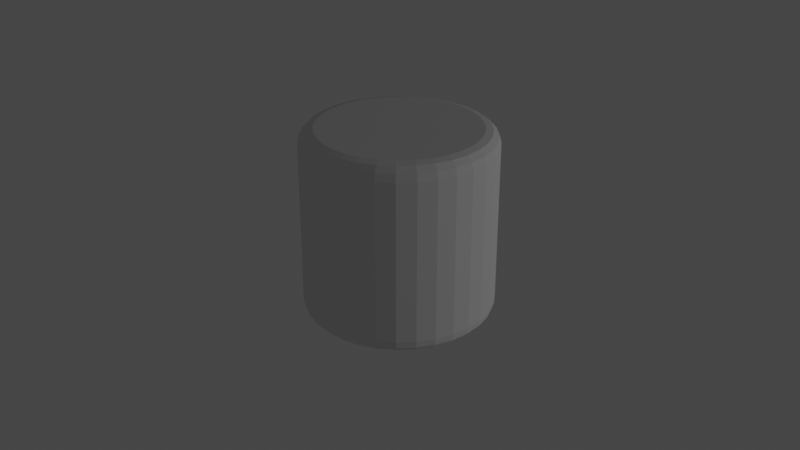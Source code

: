 # Source: marshmallow.blend  (saved by Blender 3.1.7; exported with 4.5.12 LTS)
import bpy
from mathutils import Matrix  # noqa: F401  (used for matrix-valued properties, if any)

bpy.ops.wm.read_factory_settings(use_empty=True)
scene = bpy.context.scene
scene.name = 'Scene'

# ---- collections
col_collection = bpy.data.collections.new('Collection'); scene.collection.children.link(col_collection)

# ---- world
world_world = bpy.data.worlds.new('World'); scene.world = world_world
world_world.use_nodes = True; world_world.node_tree.nodes.clear()
_N = world_world.node_tree.nodes; _L = world_world.node_tree.links
n0 = _N.new('ShaderNodeOutputWorld'); n0.name = 'World Output'; n0.location = (300, 300)
n1 = _N.new('ShaderNodeBackground'); n1.name = 'Background'; n1.location = (10, 300)
n1.inputs[0].default_value = (0.05088, 0.05088, 0.05088, 1.0)
_L.new(n1.outputs[0], n0.inputs[0])
n0.is_active_output = True
world_world.color = (0.05088, 0.05088, 0.05088)
world_world.use_sun_shadow = False
world_world.sun_shadow_jitter_overblur = 0.0

# ---- cameras
cam_camera = bpy.data.cameras.new('Camera')
cam_camera.clip_end = 100.0
cam_camera.ortho_scale = 7.314

# ---- lights
light_light = bpy.data.lights.new('Light', 'POINT')
light_light.transmission_factor = 0.0
light_light.energy = 1000.0
light_light.shadow_soft_size = 0.1
light_light.shadow_maximum_resolution = 0.006
light_light.use_absolute_resolution = True

# ---- meshes
me_cylinder_001 = bpy.data.meshes.new('Cylinder.001')
me_cylinder_001.from_pydata([(-4.005e-08, 0.845, -1.0), (0.0, 1.0, -0.8458), (-2.002e-08, 0.9225, -0.9793), (-5.355e-09, 0.9792, -0.9229), (-3.818e-08, 0.845, 1.0), (0.0, 1.0, 0.8458), (-1.909e-08, 0.9225, 0.9793), (-5.122e-09, 0.9792, 0.9229), (0.1649, 0.8288, -1.0), (0.1951, 0.9808, -0.8458), (0.18, 0.9048, -0.9793), (0.191, 0.9604, -0.9229), (0.1649, 0.8288, 1.0), (0.1951, 0.9808, 0.8458), (0.18, 0.9048, 0.9793), (0.191, 0.9604, 0.9229), (0.3234, 0.7807, -1.0), (0.3827, 0.9239, -0.8458), (0.353, 0.8523, -0.9793), (0.3747, 0.9047, -0.9229), (0.3234, 0.7807, 1.0), (0.3827, 0.9239, 0.8458), (0.353, 0.8523, 0.9793), (0.3747, 0.9047, 0.9229), (0.4695, 0.7026, -1.0), (0.5556, 0.8315, -0.8458), (0.5125, 0.767, -0.9793), (0.544, 0.8142, -0.9229), (0.4695, 0.7026, 1.0), (0.5556, 0.8315, 0.8458), (0.5125, 0.767, 0.9793), (0.544, 0.8142, 0.9229), (0.5975, 0.5975, -1.0), (0.7071, 0.7071, -0.8458), (0.6523, 0.6523, -0.9793), (0.6924, 0.6924, -0.9229), (0.5975, 0.5975, 1.0), (0.7071, 0.7071, 0.8458), (0.6523, 0.6523, 0.9793), (0.6924, 0.6924, 0.9229), (0.7026, 0.4695, -1.0), (0.8315, 0.5556, -0.8458), (0.767, 0.5125, -0.9793), (0.8142, 0.544, -0.9229), (0.7026, 0.4695, 1.0), (0.8315, 0.5556, 0.8458), (0.767, 0.5125, 0.9793), (0.8142, 0.544, 0.9229), (0.7807, 0.3234, -1.0), (0.9239, 0.3827, -0.8458), (0.8523, 0.353, -0.9793), (0.9047, 0.3747, -0.9229), (0.7807, 0.3234, 1.0), (0.9239, 0.3827, 0.8458), (0.8523, 0.353, 0.9793), (0.9047, 0.3747, 0.9229), (0.8288, 0.1649, -1.0), (0.9808, 0.1951, -0.8458), (0.9048, 0.18, -0.9793), (0.9604, 0.191, -0.9229), (0.8288, 0.1649, 1.0), (0.9808, 0.1951, 0.8458), (0.9048, 0.18, 0.9793), (0.9604, 0.191, 0.9229), (0.845, -3.446e-08, -1.0), (1.0, -4.371e-08, -0.8458), (0.9225, -3.912e-08, -0.9793), (0.9792, -4.249e-08, -0.9229), (0.845, -3.446e-08, 1.0), (1.0, -4.371e-08, 0.8458), (0.9225, -3.912e-08, 0.9793), (0.9792, -4.249e-08, 0.9229), (0.8288, -0.1649, -1.0), (0.9808, -0.1951, -0.8458), (0.9048, -0.18, -0.9793), (0.9604, -0.191, -0.9229), (0.8288, -0.1649, 1.0), (0.9808, -0.1951, 0.8458), (0.9048, -0.18, 0.9793), (0.9604, -0.191, 0.9229), (0.7807, -0.3234, -1.0), (0.9239, -0.3827, -0.8458), (0.8523, -0.353, -0.9793), (0.9047, -0.3747, -0.9229), (0.7807, -0.3234, 1.0), (0.9239, -0.3827, 0.8458), (0.8523, -0.353, 0.9793), (0.9047, -0.3747, 0.9229), (0.7026, -0.4695, -1.0), (0.8315, -0.5556, -0.8458), (0.767, -0.5125, -0.9793), (0.8142, -0.544, -0.9229), (0.7026, -0.4695, 1.0), (0.8315, -0.5556, 0.8458), (0.767, -0.5125, 0.9793), (0.8142, -0.544, 0.9229), (0.5975, -0.5975, -1.0), (0.7071, -0.7071, -0.8458), (0.6523, -0.6523, -0.9793), (0.6924, -0.6924, -0.9229), (0.5975, -0.5975, 1.0), (0.7071, -0.7071, 0.8458), (0.6523, -0.6523, 0.9793), (0.6924, -0.6924, 0.9229), (0.4695, -0.7026, -1.0), (0.5556, -0.8315, -0.8458), (0.5125, -0.767, -0.9793), (0.544, -0.8142, -0.9229), (0.4695, -0.7026, 1.0), (0.5556, -0.8315, 0.8458), (0.5125, -0.767, 0.9793), (0.544, -0.8142, 0.9229), (0.3234, -0.7807, -1.0), (0.3827, -0.9239, -0.8458), (0.353, -0.8523, -0.9793), (0.3747, -0.9047, -0.9229), (0.3234, -0.7807, 1.0), (0.3827, -0.9239, 0.8458), (0.353, -0.8523, 0.9793), (0.3747, -0.9047, 0.9229), (0.1649, -0.8288, -1.0), (0.1951, -0.9808, -0.8458), (0.18, -0.9048, -0.9793), (0.191, -0.9604, -0.9229), (0.1649, -0.8288, 1.0), (0.1951, -0.9808, 0.8458), (0.18, -0.9048, 0.9793), (0.191, -0.9604, 0.9229), (-6.892e-08, -0.845, -1.0), (-8.742e-08, -1.0, -0.8458), (-7.811e-08, -0.9225, -0.9793), (-8.487e-08, -0.9792, -0.9229), (-6.892e-08, -0.845, 1.0), (-8.742e-08, -1.0, 0.8458), (-7.811e-08, -0.9225, 0.9793), (-8.487e-08, -0.9792, 0.9229), (-0.1649, -0.8288, -1.0), (-0.1951, -0.9808, -0.8458), (-0.18, -0.9048, -0.9793), (-0.191, -0.9604, -0.9229), (-0.1649, -0.8288, 1.0), (-0.1951, -0.9808, 0.8458), (-0.18, -0.9048, 0.9793), (-0.191, -0.9604, 0.9229), (-0.3234, -0.7807, -1.0), (-0.3827, -0.9239, -0.8458), (-0.353, -0.8523, -0.9793), (-0.3747, -0.9047, -0.9229), (-0.3234, -0.7807, 1.0), (-0.3827, -0.9239, 0.8458), (-0.353, -0.8523, 0.9793), (-0.3747, -0.9047, 0.9229), (-0.4695, -0.7026, -1.0), (-0.5556, -0.8315, -0.8458), (-0.5125, -0.767, -0.9793), (-0.544, -0.8142, -0.9229), (-0.4695, -0.7026, 1.0), (-0.5556, -0.8315, 0.8458), (-0.5125, -0.767, 0.9793), (-0.544, -0.8142, 0.9229), (-0.5975, -0.5975, -1.0), (-0.7071, -0.7071, -0.8458), (-0.6523, -0.6523, -0.9793), (-0.6924, -0.6924, -0.9229), (-0.5975, -0.5975, 1.0), (-0.7071, -0.7071, 0.8458), (-0.6523, -0.6523, 0.9793), (-0.6924, -0.6924, 0.9229), (-0.7026, -0.4695, -1.0), (-0.8315, -0.5556, -0.8458), (-0.767, -0.5125, -0.9793), (-0.8142, -0.544, -0.9229), (-0.7026, -0.4695, 1.0), (-0.8315, -0.5556, 0.8458), (-0.767, -0.5125, 0.9793), (-0.8142, -0.544, 0.9229), (-0.7807, -0.3234, -1.0), (-0.9239, -0.3827, -0.8458), (-0.8523, -0.353, -0.9793), (-0.9047, -0.3747, -0.9229), (-0.7807, -0.3234, 1.0), (-0.9239, -0.3827, 0.8458), (-0.8523, -0.353, 0.9793), (-0.9047, -0.3747, 0.9229), (-0.8288, -0.1649, -1.0), (-0.9808, -0.1951, -0.8458), (-0.9048, -0.18, -0.9793), (-0.9604, -0.191, -0.9229), (-0.8288, -0.1649, 1.0), (-0.9808, -0.1951, 0.8458), (-0.9048, -0.18, 0.9793), (-0.9604, -0.191, 0.9229), (-0.845, 1.211e-08, -1.0), (-1.0, 1.192e-08, -0.8458), (-0.9225, 1.199e-08, -0.9793), (-0.9792, 1.187e-08, -0.9229), (-0.845, 1.211e-08, 1.0), (-1.0, 1.192e-08, 0.8458), (-0.9225, 1.199e-08, 0.9793), (-0.9792, 1.187e-08, 0.9229), (-0.8288, 0.1649, -1.0), (-0.9808, 0.1951, -0.8458), (-0.9048, 0.18, -0.9793), (-0.9604, 0.191, -0.9229), (-0.8288, 0.1649, 1.0), (-0.9808, 0.1951, 0.8458), (-0.9048, 0.18, 0.9793), (-0.9604, 0.191, 0.9229), (-0.7807, 0.3234, -1.0), (-0.9239, 0.3827, -0.8458), (-0.8523, 0.353, -0.9793), (-0.9047, 0.3747, -0.9229), (-0.7807, 0.3234, 1.0), (-0.9239, 0.3827, 0.8458), (-0.8523, 0.353, 0.9793), (-0.9047, 0.3747, 0.9229), (-0.7026, 0.4695, -1.0), (-0.8315, 0.5556, -0.8458), (-0.767, 0.5125, -0.9793), (-0.8142, 0.544, -0.9229), (-0.7026, 0.4695, 1.0), (-0.8315, 0.5556, 0.8458), (-0.767, 0.5125, 0.9793), (-0.8142, 0.544, 0.9229), (-0.5975, 0.5975, -1.0), (-0.7071, 0.7071, -0.8458), (-0.6523, 0.6523, -0.9793), (-0.6924, 0.6924, -0.9229), (-0.5975, 0.5975, 1.0), (-0.7071, 0.7071, 0.8458), (-0.6523, 0.6523, 0.9793), (-0.6924, 0.6924, 0.9229), (-0.4695, 0.7026, -1.0), (-0.5556, 0.8315, -0.8458), (-0.5125, 0.767, -0.9793), (-0.544, 0.8142, -0.9229), (-0.4695, 0.7026, 1.0), (-0.5556, 0.8315, 0.8458), (-0.5125, 0.767, 0.9793), (-0.544, 0.8142, 0.9229), (-0.3234, 0.7807, -1.0), (-0.3827, 0.9239, -0.8458), (-0.353, 0.8523, -0.9793), (-0.3747, 0.9047, -0.9229), (-0.3234, 0.7807, 1.0), (-0.3827, 0.9239, 0.8458), (-0.353, 0.8523, 0.9793), (-0.3747, 0.9047, 0.9229), (-0.1649, 0.8288, -1.0), (-0.1951, 0.9808, -0.8458), (-0.18, 0.9048, -0.9793), (-0.191, 0.9604, -0.9229), (-0.1649, 0.8288, 1.0), (-0.1951, 0.9808, 0.8458), (-0.18, 0.9048, 0.9793), (-0.191, 0.9604, 0.9229)], [], [(249, 253, 5, 1), (17, 21, 29, 25), (25, 29, 37, 33), (33, 37, 45, 41), (41, 45, 53, 49), (49, 53, 61, 57), (57, 61, 69, 65), (65, 69, 77, 73), (73, 77, 85, 81), (81, 85, 93, 89), (89, 93, 101, 97), (97, 101, 109, 105), (105, 109, 117, 113), (113, 117, 125, 121), (121, 125, 133, 129), (129, 133, 141, 137), (137, 141, 149, 145), (145, 149, 157, 153), (153, 157, 165, 161), (161, 165, 173, 169), (169, 173, 181, 177), (177, 181, 189, 185), (185, 189, 197, 193), (193, 197, 205, 201), (201, 205, 213, 209), (209, 213, 221, 217), (217, 221, 229, 225), (225, 229, 237, 233), (233, 237, 245, 241), (241, 245, 253, 249), (9, 13, 21, 17), (12, 4, 252, 244, 236, 228, 220, 212, 204, 196, 188, 180, 172, 164, 156, 148, 140, 132, 124, 116, 108, 100, 92, 84, 76, 68, 60, 52, 44, 36, 28, 20), (1, 5, 13, 9), (1, 9, 11, 3), (3, 11, 10, 2), (2, 10, 8, 0), (13, 5, 7, 15), (15, 7, 6, 14), (14, 6, 4, 12), (9, 17, 19, 11), (11, 19, 18, 10), (10, 18, 16, 8), (21, 13, 15, 23), (23, 15, 14, 22), (22, 14, 12, 20), (17, 25, 27, 19), (19, 27, 26, 18), (18, 26, 24, 16), (29, 21, 23, 31), (31, 23, 22, 30), (30, 22, 20, 28), (25, 33, 35, 27), (27, 35, 34, 26), (26, 34, 32, 24), (37, 29, 31, 39), (39, 31, 30, 38), (38, 30, 28, 36), (33, 41, 43, 35), (35, 43, 42, 34), (34, 42, 40, 32), (45, 37, 39, 47), (47, 39, 38, 46), (46, 38, 36, 44), (41, 49, 51, 43), (43, 51, 50, 42), (42, 50, 48, 40), (53, 45, 47, 55), (55, 47, 46, 54), (54, 46, 44, 52), (49, 57, 59, 51), (51, 59, 58, 50), (50, 58, 56, 48), (61, 53, 55, 63), (63, 55, 54, 62), (62, 54, 52, 60), (57, 65, 67, 59), (59, 67, 66, 58), (58, 66, 64, 56), (69, 61, 63, 71), (71, 63, 62, 70), (70, 62, 60, 68), (65, 73, 75, 67), (67, 75, 74, 66), (66, 74, 72, 64), (77, 69, 71, 79), (79, 71, 70, 78), (78, 70, 68, 76), (73, 81, 83, 75), (75, 83, 82, 74), (74, 82, 80, 72), (85, 77, 79, 87), (87, 79, 78, 86), (86, 78, 76, 84), (81, 89, 91, 83), (83, 91, 90, 82), (82, 90, 88, 80), (93, 85, 87, 95), (95, 87, 86, 94), (94, 86, 84, 92), (89, 97, 99, 91), (91, 99, 98, 90), (90, 98, 96, 88), (101, 93, 95, 103), (103, 95, 94, 102), (102, 94, 92, 100), (97, 105, 107, 99), (99, 107, 106, 98), (98, 106, 104, 96), (109, 101, 103, 111), (111, 103, 102, 110), (110, 102, 100, 108), (105, 113, 115, 107), (107, 115, 114, 106), (106, 114, 112, 104), (117, 109, 111, 119), (119, 111, 110, 118), (118, 110, 108, 116), (113, 121, 123, 115), (115, 123, 122, 114), (114, 122, 120, 112), (125, 117, 119, 127), (127, 119, 118, 126), (126, 118, 116, 124), (121, 129, 131, 123), (123, 131, 130, 122), (122, 130, 128, 120), (133, 125, 127, 135), (135, 127, 126, 134), (134, 126, 124, 132), (129, 137, 139, 131), (131, 139, 138, 130), (130, 138, 136, 128), (141, 133, 135, 143), (143, 135, 134, 142), (142, 134, 132, 140), (137, 145, 147, 139), (139, 147, 146, 138), (138, 146, 144, 136), (149, 141, 143, 151), (151, 143, 142, 150), (150, 142, 140, 148), (145, 153, 155, 147), (147, 155, 154, 146), (146, 154, 152, 144), (157, 149, 151, 159), (159, 151, 150, 158), (158, 150, 148, 156), (153, 161, 163, 155), (155, 163, 162, 154), (154, 162, 160, 152), (165, 157, 159, 167), (167, 159, 158, 166), (166, 158, 156, 164), (161, 169, 171, 163), (163, 171, 170, 162), (162, 170, 168, 160), (173, 165, 167, 175), (175, 167, 166, 174), (174, 166, 164, 172), (169, 177, 179, 171), (171, 179, 178, 170), (170, 178, 176, 168), (181, 173, 175, 183), (183, 175, 174, 182), (182, 174, 172, 180), (177, 185, 187, 179), (179, 187, 186, 178), (178, 186, 184, 176), (189, 181, 183, 191), (191, 183, 182, 190), (190, 182, 180, 188), (185, 193, 195, 187), (187, 195, 194, 186), (186, 194, 192, 184), (197, 189, 191, 199), (199, 191, 190, 198), (198, 190, 188, 196), (193, 201, 203, 195), (195, 203, 202, 194), (194, 202, 200, 192), (205, 197, 199, 207), (207, 199, 198, 206), (206, 198, 196, 204), (201, 209, 211, 203), (203, 211, 210, 202), (202, 210, 208, 200), (213, 205, 207, 215), (215, 207, 206, 214), (214, 206, 204, 212), (209, 217, 219, 211), (211, 219, 218, 210), (210, 218, 216, 208), (221, 213, 215, 223), (223, 215, 214, 222), (222, 214, 212, 220), (217, 225, 227, 219), (219, 227, 226, 218), (218, 226, 224, 216), (229, 221, 223, 231), (231, 223, 222, 230), (230, 222, 220, 228), (225, 233, 235, 227), (227, 235, 234, 226), (226, 234, 232, 224), (237, 229, 231, 239), (239, 231, 230, 238), (238, 230, 228, 236), (233, 241, 243, 235), (235, 243, 242, 234), (234, 242, 240, 232), (245, 237, 239, 247), (247, 239, 238, 246), (246, 238, 236, 244), (241, 249, 251, 243), (243, 251, 250, 242), (242, 250, 248, 240), (253, 245, 247, 255), (255, 247, 246, 254), (254, 246, 244, 252), (249, 1, 3, 251), (251, 3, 2, 250), (250, 2, 0, 248), (5, 253, 255, 7), (7, 255, 254, 6), (6, 254, 252, 4), (0, 8, 16, 24, 32, 40, 48, 56, 64, 72, 80, 88, 96, 104, 112, 120, 128, 136, 144, 152, 160, 168, 176, 184, 192, 200, 208, 216, 224, 232, 240, 248)])
_uv = me_cylinder_001.uv_layers.new(name='UVMap')
_uv.uv.foreach_set('vector', [0.03125, 0.5386, 0.03125, 0.9614, 0.0, 0.9614, 0.0, 0.5386, 0.9375, 0.5386, 0.9375, 0.9614, 0.9062, 0.9614, 0.9062, 0.5386, 0.9062, 0.5386, 0.9062, 0.9614, 0.875, 0.9614, 0.875, 0.5386, 0.875, 0.5386, 0.875, 0.9614, 0.8438, 0.9614, 0.8438, 0.5386, 0.8438, 0.5386, 0.8438, 0.9614, 0.8125, 0.9614, 0.8125, 0.5386, 0.8125, 0.5386, 0.8125, 0.9614, 0.7812, 0.9614, 0.7812, 0.5386, 0.7812, 0.5386, 0.7812, 0.9614, 0.75, 0.9614, 0.75, 0.5386, 0.75, 0.5386, 0.75, 0.9614, 0.7188, 0.9614, 0.7188, 0.5386, 0.7188, 0.5386, 0.7188, 0.9614, 0.6875, 0.9614, 0.6875, 0.5386, 0.6875, 0.5386, 0.6875, 0.9614, 0.6562, 0.9614, 0.6562, 0.5386, 0.6562, 0.5386, 0.6562, 0.9614, 0.625, 0.9614, 0.625, 0.5386, 0.625, 0.5386, 0.625, 0.9614, 0.5938, 0.9614, 0.5938, 0.5386, 0.5938, 0.5386, 0.5938, 0.9614, 0.5625, 0.9614, 0.5625, 0.5386, 0.5625, 0.5386, 0.5625, 0.9614, 0.5312, 0.9614, 0.5312, 0.5386, 0.5312, 0.5386, 0.5312, 0.9614, 0.5, 0.9614, 0.5, 0.5386, 0.5, 0.5386, 0.5, 0.9614, 0.4687, 0.9614, 0.4688, 0.5386, 0.4687, 0.5386, 0.4688, 0.9614, 0.4375, 0.9614, 0.4375, 0.5386, 0.4375, 0.5386, 0.4375, 0.9614, 0.4062, 0.9614, 0.4062, 0.5386, 0.4062, 0.5386, 0.4062, 0.9614, 0.375, 0.9614, 0.375, 0.5386, 0.375, 0.5386, 0.375, 0.9614, 0.3438, 0.9614, 0.3438, 0.5386, 0.3438, 0.5386, 0.3438, 0.9614, 0.3125, 0.9614, 0.3125, 0.5386, 0.3125, 0.5386, 0.3125, 0.9614, 0.2812, 0.9614, 0.2812, 0.5386, 0.2812, 0.5386, 0.2812, 0.9614, 0.25, 0.9614, 0.25, 0.5386, 0.25, 0.5386, 0.25, 0.9614, 0.2187, 0.9614, 0.2188, 0.5386, 0.2187, 0.5386, 0.2188, 0.9614, 0.1875, 0.9614, 0.1875, 0.5386, 0.1875, 0.5386, 0.1875, 0.9614, 0.1562, 0.9614, 0.1562, 0.5386, 0.1562, 0.5386, 0.1562, 0.9614, 0.125, 0.9614, 0.125, 0.5386, 0.125, 0.5386, 0.125, 0.9614, 0.09375, 0.9614, 0.09375, 0.5386, 0.09375, 0.5386, 0.09375, 0.9614, 0.0625, 0.9614, 0.0625, 0.5386, 0.0625, 0.5386, 0.0625, 0.9614, 0.03125, 0.9614, 0.03125, 0.5386, 0.9688, 0.5386, 0.9688, 0.9614, 0.9375, 0.9614, 0.9375, 0.5386, 0.2896, 0.4489, 0.25, 0.4528, 0.2104, 0.4489, 0.1724, 0.4374, 0.1373, 0.4186, 0.1066, 0.3934, 0.08138, 0.3627, 0.06264, 0.3276, 0.0511, 0.2896, 0.0472, 0.25, 0.0511, 0.2104, 0.06264, 0.1724, 0.08138, 0.1373, 0.1066, 0.1066, 0.1373, 0.08138, 0.1724, 0.06264, 0.2104, 0.0511, 0.25, 0.0472, 0.2896, 0.0511, 0.3276, 0.06264, 0.3627, 0.08138, 0.3934, 0.1066, 0.4186, 0.1373, 0.4374, 0.1724, 0.4489, 0.2104, 0.4528, 0.25, 0.4489, 0.2896, 0.4374, 0.3276, 0.4186, 0.3627, 0.3934, 0.3934, 0.3627, 0.4186, 0.3276, 0.4374, 1.0, 0.5386, 1.0, 0.9614, 0.9688, 0.9614, 0.9688, 0.5386, 1.0, 0.5386, 0.9688, 0.5386, 0.9691, 0.5193, 0.9997, 0.5193, 0.9997, 0.5193, 0.9691, 0.5193, 0.97, 0.5, 0.9988, 0.5, 0.75, 0.4714, 0.7932, 0.4671, 0.7896, 0.4489, 0.75, 0.4528, 0.9688, 0.9614, 1.0, 0.9614, 0.9997, 0.9807, 0.9691, 0.9807, 0.9691, 0.9807, 0.9997, 0.9807, 0.9988, 1.0, 0.97, 1.0, 0.2932, 0.4671, 0.25, 0.4714, 0.25, 0.4528, 0.2896, 0.4489, 0.9688, 0.5386, 0.9375, 0.5386, 0.9378, 0.5193, 0.9684, 0.5193, 0.9684, 0.5193, 0.9378, 0.5193, 0.9387, 0.5, 0.9675, 0.5, 0.7932, 0.4671, 0.8347, 0.4545, 0.8276, 0.4374, 0.7896, 0.4489, 0.9375, 0.9614, 0.9688, 0.9614, 0.9684, 0.9807, 0.9378, 0.9807, 0.9378, 0.9807, 0.9684, 0.9807, 0.9675, 1.0, 0.9387, 1.0, 0.3347, 0.4545, 0.2932, 0.4671, 0.2896, 0.4489, 0.3276, 0.4374, 0.9375, 0.5386, 0.9062, 0.5386, 0.9066, 0.5193, 0.9372, 0.5193, 0.9372, 0.5193, 0.9066, 0.5193, 0.9075, 0.5, 0.9363, 0.5, 0.8347, 0.4545, 0.873, 0.4341, 0.8627, 0.4186, 0.8276, 0.4374, 0.9062, 0.9614, 0.9375, 0.9614, 0.9372, 0.9807, 0.9066, 0.9807, 0.9066, 0.9807, 0.9372, 0.9807, 0.9363, 1.0, 0.9075, 1.0, 0.373, 0.4341, 0.3347, 0.4545, 0.3276, 0.4374, 0.3627, 0.4186, 0.9062, 0.5386, 0.875, 0.5386, 0.8753, 0.5193, 0.9059, 0.5193, 0.9059, 0.5193, 0.8753, 0.5193, 0.8762, 0.5, 0.905, 0.5, 0.873, 0.4341, 0.9066, 0.4066, 0.8934, 0.3934, 0.8627, 0.4186, 0.875, 0.9614, 0.9062, 0.9614, 0.9059, 0.9807, 0.8753, 0.9807, 0.8753, 0.9807, 0.9059, 0.9807, 0.905, 1.0, 0.8762, 1.0, 0.4066, 0.4066, 0.373, 0.4341, 0.3627, 0.4186, 0.3934, 0.3934, 0.875, 0.5386, 0.8438, 0.5386, 0.8441, 0.5193, 0.8747, 0.5193, 0.8747, 0.5193, 0.8441, 0.5193, 0.845, 0.5, 0.8738, 0.5, 0.9066, 0.4066, 0.9341, 0.373, 0.9186, 0.3627, 0.8934, 0.3934, 0.8438, 0.9614, 0.875, 0.9614, 0.8747, 0.9807, 0.8441, 0.9807, 0.8441, 0.9807, 0.8747, 0.9807, 0.8738, 1.0, 0.845, 1.0, 0.4341, 0.373, 0.4066, 0.4066, 0.3934, 0.3934, 0.4186, 0.3627, 0.8438, 0.5386, 0.8125, 0.5386, 0.8128, 0.5193, 0.8434, 0.5193, 0.8434, 0.5193, 0.8128, 0.5193, 0.8137, 0.5, 0.8425, 0.5, 0.9341, 0.373, 0.9545, 0.3347, 0.9374, 0.3276, 0.9186, 0.3627, 0.8125, 0.9614, 0.8438, 0.9614, 0.8434, 0.9807, 0.8128, 0.9807, 0.8128, 0.9807, 0.8434, 0.9807, 0.8425, 1.0, 0.8137, 1.0, 0.4545, 0.3347, 0.4341, 0.373, 0.4186, 0.3627, 0.4374, 0.3276, 0.8125, 0.5386, 0.7812, 0.5386, 0.7816, 0.5193, 0.8122, 0.5193, 0.8122, 0.5193, 0.7816, 0.5193, 0.7825, 0.5, 0.8113, 0.5, 0.9545, 0.3347, 0.9671, 0.2932, 0.9489, 0.2896, 0.9374, 0.3276, 0.7812, 0.9614, 0.8125, 0.9614, 0.8122, 0.9807, 0.7816, 0.9807, 0.7816, 0.9807, 0.8122, 0.9807, 0.8113, 1.0, 0.7825, 1.0, 0.4671, 0.2932, 0.4545, 0.3347, 0.4374, 0.3276, 0.4489, 0.2896, 0.7812, 0.5386, 0.75, 0.5386, 0.7503, 0.5193, 0.7809, 0.5193, 0.7809, 0.5193, 0.7503, 0.5193, 0.7512, 0.5, 0.78, 0.5, 0.9671, 0.2932, 0.9714, 0.25, 0.9528, 0.25, 0.9489, 0.2896, 0.75, 0.9614, 0.7812, 0.9614, 0.7809, 0.9807, 0.7503, 0.9807, 0.7503, 0.9807, 0.7809, 0.9807, 0.78, 1.0, 0.7512, 1.0, 0.4714, 0.25, 0.4671, 0.2932, 0.4489, 0.2896, 0.4528, 0.25, 0.75, 0.5386, 0.7188, 0.5386, 0.7191, 0.5193, 0.7497, 0.5193, 0.7497, 0.5193, 0.7191, 0.5193, 0.72, 0.5, 0.7488, 0.5, 0.9714, 0.25, 0.9671, 0.2068, 0.9489, 0.2104, 0.9528, 0.25, 0.7188, 0.9614, 0.75, 0.9614, 0.7497, 0.9807, 0.7191, 0.9807, 0.7191, 0.9807, 0.7497, 0.9807, 0.7488, 1.0, 0.72, 1.0, 0.4671, 0.2068, 0.4714, 0.25, 0.4528, 0.25, 0.4489, 0.2104, 0.7188, 0.5386, 0.6875, 0.5386, 0.6878, 0.5193, 0.7184, 0.5193, 0.7184, 0.5193, 0.6878, 0.5193, 0.6887, 0.5, 0.7175, 0.5, 0.9671, 0.2068, 0.9545, 0.1653, 0.9374, 0.1724, 0.9489, 0.2104, 0.6875, 0.9614, 0.7188, 0.9614, 0.7184, 0.9807, 0.6878, 0.9807, 0.6878, 0.9807, 0.7184, 0.9807, 0.7175, 1.0, 0.6887, 1.0, 0.4545, 0.1653, 0.4671, 0.2068, 0.4489, 0.2104, 0.4374, 0.1724, 0.6875, 0.5386, 0.6562, 0.5386, 0.6566, 0.5193, 0.6872, 0.5193, 0.6872, 0.5193, 0.6566, 0.5193, 0.6575, 0.5, 0.6863, 0.5, 0.9545, 0.1653, 0.9341, 0.127, 0.9186, 0.1373, 0.9374, 0.1724, 0.6562, 0.9614, 0.6875, 0.9614, 0.6872, 0.9807, 0.6566, 0.9807, 0.6566, 0.9807, 0.6872, 0.9807, 0.6863, 1.0, 0.6575, 1.0, 0.4341, 0.127, 0.4545, 0.1653, 0.4374, 0.1724, 0.4186, 0.1373, 0.6562, 0.5386, 0.625, 0.5386, 0.6253, 0.5193, 0.6559, 0.5193, 0.6559, 0.5193, 0.6253, 0.5193, 0.6262, 0.5, 0.655, 0.5, 0.9341, 0.127, 0.9066, 0.09345, 0.8934, 0.1066, 0.9186, 0.1373, 0.625, 0.9614, 0.6562, 0.9614, 0.6559, 0.9807, 0.6253, 0.9807, 0.6253, 0.9807, 0.6559, 0.9807, 0.655, 1.0, 0.6262, 1.0, 0.4066, 0.09345, 0.4341, 0.127, 0.4186, 0.1373, 0.3934, 0.1066, 0.625, 0.5386, 0.5938, 0.5386, 0.5941, 0.5193, 0.6247, 0.5193, 0.6247, 0.5193, 0.5941, 0.5193, 0.595, 0.5, 0.6238, 0.5, 0.9066, 0.09345, 0.873, 0.06591, 0.8627, 0.08138, 0.8934, 0.1066, 0.5938, 0.9614, 0.625, 0.9614, 0.6247, 0.9807, 0.5941, 0.9807, 0.5941, 0.9807, 0.6247, 0.9807, 0.6238, 1.0, 0.595, 1.0, 0.373, 0.06591, 0.4066, 0.09345, 0.3934, 0.1066, 0.3627, 0.08138, 0.5938, 0.5386, 0.5625, 0.5386, 0.5628, 0.5193, 0.5934, 0.5193, 0.5934, 0.5193, 0.5628, 0.5193, 0.5637, 0.5, 0.5925, 0.5, 0.873, 0.06591, 0.8347, 0.04545, 0.8276, 0.06264, 0.8627, 0.08138, 0.5625, 0.9614, 0.5938, 0.9614, 0.5934, 0.9807, 0.5628, 0.9807, 0.5628, 0.9807, 0.5934, 0.9807, 0.5925, 1.0, 0.5637, 1.0, 0.3347, 0.04545, 0.373, 0.06591, 0.3627, 0.08138, 0.3276, 0.06264, 0.5625, 0.5386, 0.5312, 0.5386, 0.5316, 0.5193, 0.5622, 0.5193, 0.5622, 0.5193, 0.5316, 0.5193, 0.5325, 0.5, 0.5613, 0.5, 0.8347, 0.04545, 0.7932, 0.03285, 0.7896, 0.0511, 0.8276, 0.06264, 0.5312, 0.9614, 0.5625, 0.9614, 0.5622, 0.9807, 0.5316, 0.9807, 0.5316, 0.9807, 0.5622, 0.9807, 0.5613, 1.0, 0.5325, 1.0, 0.2932, 0.03285, 0.3347, 0.04545, 0.3276, 0.06264, 0.2896, 0.0511, 0.5312, 0.5386, 0.5, 0.5386, 0.5003, 0.5193, 0.5309, 0.5193, 0.5309, 0.5193, 0.5003, 0.5193, 0.5012, 0.5, 0.53, 0.5, 0.7932, 0.03285, 0.75, 0.0286, 0.75, 0.0472, 0.7896, 0.0511, 0.5, 0.9614, 0.5312, 0.9614, 0.5309, 0.9807, 0.5003, 0.9807, 0.5003, 0.9807, 0.5309, 0.9807, 0.53, 1.0, 0.5012, 1.0, 0.25, 0.0286, 0.2932, 0.03285, 0.2896, 0.0511, 0.25, 0.0472, 0.5, 0.5386, 0.4688, 0.5386, 0.4691, 0.5193, 0.4997, 0.5193, 0.4997, 0.5193, 0.4691, 0.5193, 0.47, 0.5, 0.4988, 0.5, 0.75, 0.0286, 0.7068, 0.03285, 0.7104, 0.0511, 0.75, 0.0472, 0.4687, 0.9614, 0.5, 0.9614, 0.4997, 0.9807, 0.4691, 0.9807, 0.4691, 0.9807, 0.4997, 0.9807, 0.4988, 1.0, 0.47, 1.0, 0.2068, 0.03285, 0.25, 0.0286, 0.25, 0.0472, 0.2104, 0.0511, 0.4687, 0.5386, 0.4375, 0.5386, 0.4378, 0.5193, 0.4684, 0.5193, 0.4684, 0.5193, 0.4378, 0.5193, 0.4387, 0.5, 0.4675, 0.5, 0.7068, 0.03285, 0.6653, 0.04545, 0.6724, 0.06264, 0.7104, 0.0511, 0.4375, 0.9614, 0.4688, 0.9614, 0.4684, 0.9807, 0.4378, 0.9807, 0.4378, 0.9807, 0.4684, 0.9807, 0.4675, 1.0, 0.4387, 1.0, 0.1653, 0.04545, 0.2068, 0.03285, 0.2104, 0.0511, 0.1724, 0.06264, 0.4375, 0.5386, 0.4062, 0.5386, 0.4066, 0.5193, 0.4372, 0.5193, 0.4372, 0.5193, 0.4066, 0.5193, 0.4075, 0.5, 0.4363, 0.5, 0.6653, 0.04545, 0.627, 0.06591, 0.6373, 0.08138, 0.6724, 0.06264, 0.4062, 0.9614, 0.4375, 0.9614, 0.4372, 0.9807, 0.4066, 0.9807, 0.4066, 0.9807, 0.4372, 0.9807, 0.4363, 1.0, 0.4075, 1.0, 0.127, 0.06591, 0.1653, 0.04545, 0.1724, 0.06264, 0.1373, 0.08138, 0.4062, 0.5386, 0.375, 0.5386, 0.3753, 0.5193, 0.4059, 0.5193, 0.4059, 0.5193, 0.3753, 0.5193, 0.3762, 0.5, 0.405, 0.5, 0.627, 0.06591, 0.5934, 0.09345, 0.6066, 0.1066, 0.6373, 0.08138, 0.375, 0.9614, 0.4062, 0.9614, 0.4059, 0.9807, 0.3753, 0.9807, 0.3753, 0.9807, 0.4059, 0.9807, 0.405, 1.0, 0.3762, 1.0, 0.09345, 0.09345, 0.127, 0.06591, 0.1373, 0.08138, 0.1066, 0.1066, 0.375, 0.5386, 0.3438, 0.5386, 0.3441, 0.5193, 0.3747, 0.5193, 0.3747, 0.5193, 0.3441, 0.5193, 0.345, 0.5, 0.3738, 0.5, 0.5934, 0.09345, 0.5659, 0.127, 0.5814, 0.1373, 0.6066, 0.1066, 0.3438, 0.9614, 0.375, 0.9614, 0.3747, 0.9807, 0.3441, 0.9807, 0.3441, 0.9807, 0.3747, 0.9807, 0.3738, 1.0, 0.345, 1.0, 0.06591, 0.127, 0.09345, 0.09345, 0.1066, 0.1066, 0.08138, 0.1373, 0.3438, 0.5386, 0.3125, 0.5386, 0.3128, 0.5193, 0.3434, 0.5193, 0.3434, 0.5193, 0.3128, 0.5193, 0.3137, 0.5, 0.3425, 0.5, 0.5659, 0.127, 0.5455, 0.1653, 0.5626, 0.1724, 0.5814, 0.1373, 0.3125, 0.9614, 0.3438, 0.9614, 0.3434, 0.9807, 0.3128, 0.9807, 0.3128, 0.9807, 0.3434, 0.9807, 0.3425, 1.0, 0.3137, 1.0, 0.04545, 0.1653, 0.06591, 0.127, 0.08138, 0.1373, 0.06264, 0.1724, 0.3125, 0.5386, 0.2812, 0.5386, 0.2816, 0.5193, 0.3122, 0.5193, 0.3122, 0.5193, 0.2816, 0.5193, 0.2825, 0.5, 0.3113, 0.5, 0.5455, 0.1653, 0.5329, 0.2068, 0.5511, 0.2104, 0.5626, 0.1724, 0.2812, 0.9614, 0.3125, 0.9614, 0.3122, 0.9807, 0.2816, 0.9807, 0.2816, 0.9807, 0.3122, 0.9807, 0.3113, 1.0, 0.2825, 1.0, 0.03285, 0.2068, 0.04545, 0.1653, 0.06264, 0.1724, 0.0511, 0.2104, 0.2812, 0.5386, 0.25, 0.5386, 0.2503, 0.5193, 0.2809, 0.5193, 0.2809, 0.5193, 0.2503, 0.5193, 0.2512, 0.5, 0.28, 0.5, 0.5329, 0.2068, 0.5286, 0.25, 0.5472, 0.25, 0.5511, 0.2104, 0.25, 0.9614, 0.2812, 0.9614, 0.2809, 0.9807, 0.2503, 0.9807, 0.2503, 0.9807, 0.2809, 0.9807, 0.28, 1.0, 0.2512, 1.0, 0.0286, 0.25, 0.03285, 0.2068, 0.0511, 0.2104, 0.0472, 0.25, 0.25, 0.5386, 0.2188, 0.5386, 0.2191, 0.5193, 0.2497, 0.5193, 0.2497, 0.5193, 0.2191, 0.5193, 0.22, 0.5, 0.2488, 0.5, 0.5286, 0.25, 0.5329, 0.2932, 0.5511, 0.2896, 0.5472, 0.25, 0.2187, 0.9614, 0.25, 0.9614, 0.2497, 0.9807, 0.2191, 0.9807, 0.2191, 0.9807, 0.2497, 0.9807, 0.2488, 1.0, 0.22, 1.0, 0.03285, 0.2932, 0.0286, 0.25, 0.0472, 0.25, 0.0511, 0.2896, 0.2187, 0.5386, 0.1875, 0.5386, 0.1878, 0.5193, 0.2184, 0.5193, 0.2184, 0.5193, 0.1878, 0.5193, 0.1887, 0.5, 0.2175, 0.5, 0.5329, 0.2932, 0.5455, 0.3347, 0.5626, 0.3276, 0.5511, 0.2896, 0.1875, 0.9614, 0.2188, 0.9614, 0.2184, 0.9807, 0.1878, 0.9807, 0.1878, 0.9807, 0.2184, 0.9807, 0.2175, 1.0, 0.1887, 1.0, 0.04545, 0.3347, 0.03285, 0.2932, 0.0511, 0.2896, 0.06264, 0.3276, 0.1875, 0.5386, 0.1562, 0.5386, 0.1566, 0.5193, 0.1872, 0.5193, 0.1872, 0.5193, 0.1566, 0.5193, 0.1575, 0.5, 0.1863, 0.5, 0.5455, 0.3347, 0.5659, 0.373, 0.5814, 0.3627, 0.5626, 0.3276, 0.1562, 0.9614, 0.1875, 0.9614, 0.1872, 0.9807, 0.1566, 0.9807, 0.1566, 0.9807, 0.1872, 0.9807, 0.1863, 1.0, 0.1575, 1.0, 0.06591, 0.373, 0.04545, 0.3347, 0.06264, 0.3276, 0.08138, 0.3627, 0.1562, 0.5386, 0.125, 0.5386, 0.1253, 0.5193, 0.1559, 0.5193, 0.1559, 0.5193, 0.1253, 0.5193, 0.1262, 0.5, 0.155, 0.5, 0.5659, 0.373, 0.5934, 0.4066, 0.6066, 0.3934, 0.5814, 0.3627, 0.125, 0.9614, 0.1562, 0.9614, 0.1559, 0.9807, 0.1253, 0.9807, 0.1253, 0.9807, 0.1559, 0.9807, 0.155, 1.0, 0.1262, 1.0, 0.09345, 0.4066, 0.06591, 0.373, 0.08138, 0.3627, 0.1066, 0.3934, 0.125, 0.5386, 0.09375, 0.5386, 0.09407, 0.5193, 0.1247, 0.5193, 0.1247, 0.5193, 0.09407, 0.5193, 0.09496, 0.5, 0.1238, 0.5, 0.5934, 0.4066, 0.627, 0.4341, 0.6373, 0.4186, 0.6066, 0.3934, 0.09375, 0.9614, 0.125, 0.9614, 0.1247, 0.9807, 0.09407, 0.9807, 0.09407, 0.9807, 0.1247, 0.9807, 0.1238, 1.0, 0.09496, 1.0, 0.127, 0.4341, 0.09345, 0.4066, 0.1066, 0.3934, 0.1373, 0.4186, 0.09375, 0.5386, 0.0625, 0.5386, 0.06282, 0.5193, 0.09343, 0.5193, 0.09343, 0.5193, 0.06282, 0.5193, 0.06371, 0.5, 0.09254, 0.5, 0.627, 0.4341, 0.6653, 0.4545, 0.6724, 0.4374, 0.6373, 0.4186, 0.0625, 0.9614, 0.09375, 0.9614, 0.09343, 0.9807, 0.06282, 0.9807, 0.06282, 0.9807, 0.09343, 0.9807, 0.09254, 1.0, 0.06371, 1.0, 0.1653, 0.4545, 0.127, 0.4341, 0.1373, 0.4186, 0.1724, 0.4374, 0.0625, 0.5386, 0.03125, 0.5386, 0.03157, 0.5193, 0.06218, 0.5193, 0.06218, 0.5193, 0.03157, 0.5193, 0.03246, 0.5, 0.06129, 0.5, 0.6653, 0.4545, 0.7068, 0.4671, 0.7104, 0.4489, 0.6724, 0.4374, 0.03125, 0.9614, 0.0625, 0.9614, 0.06218, 0.9807, 0.03157, 0.9807, 0.03157, 0.9807, 0.06218, 0.9807, 0.06129, 1.0, 0.03246, 1.0, 0.2068, 0.4671, 0.1653, 0.4545, 0.1724, 0.4374, 0.2104, 0.4489, 0.03125, 0.5386, 0.0, 0.5386, 0.0003245, 0.5193, 0.03093, 0.5193, 0.03093, 0.5193, 0.0003245, 0.5193, 0.001211, 0.5, 0.03004, 0.5, 0.7068, 0.4671, 0.75, 0.4714, 0.75, 0.4528, 0.7104, 0.4489, 0.0, 0.9614, 0.03125, 0.9614, 0.03093, 0.9807, 0.0003245, 0.9807, 0.0003245, 0.9807, 0.03093, 0.9807, 0.03004, 1.0, 0.001211, 1.0, 0.25, 0.4714, 0.2068, 0.4671, 0.2104, 0.4489, 0.25, 0.4528, 0.75, 0.4528, 0.7896, 0.4489, 0.8276, 0.4374, 0.8627, 0.4186, 0.8934, 0.3934, 0.9186, 0.3627, 0.9374, 0.3276, 0.9489, 0.2896, 0.9528, 0.25, 0.9489, 0.2104, 0.9374, 0.1724, 0.9186, 0.1373, 0.8934, 0.1066, 0.8627, 0.08138, 0.8276, 0.06264, 0.7896, 0.0511, 0.75, 0.0472, 0.7104, 0.0511, 0.6724, 0.06264, 0.6373, 0.08138, 0.6066, 0.1066, 0.5814, 0.1373, 0.5626, 0.1724, 0.5511, 0.2104, 0.5472, 0.25, 0.5511, 0.2896, 0.5626, 0.3276, 0.5814, 0.3627, 0.6066, 0.3934, 0.6373, 0.4186, 0.6724, 0.4374, 0.7104, 0.4489])
me_cylinder_001.use_remesh_fix_poles = True
me_cylinder_001.use_remesh_preserve_attributes = False
me_cylinder_001.update()

# ---- objects
ob_light = bpy.data.objects.new('Light', light_light)
ob_camera = bpy.data.objects.new('Camera', cam_camera)
ob_cylinder = bpy.data.objects.new('Cylinder', me_cylinder_001)

# ---- transforms, parenting, visibility, modifiers, constraints
ob_light.location = (13.91, 9.376, 3.994)
ob_light.rotation_euler = (0.6503, 0.05522, 1.866)
ob_light.lock_rotations_4d = False
ob_light.empty_display_type = 'ARROWS'
ob_light.color = (0.0, 0.0, 0.0, 0.0)
ob_light.lineart.crease_threshold = 0.0
ob_camera.location = (7.359, -6.926, 4.958)
ob_camera.rotation_euler = (1.109, 0.0, 0.8149)
ob_camera.lock_rotations_4d = False
ob_camera.empty_display_type = 'ARROWS'
ob_camera.color = (0.0, 0.0, 0.0, 0.0)
ob_camera.display_type = 'WIRE'
ob_camera.lineart.crease_threshold = 0.0
ob_cylinder.location = (0.0, 0.0, 0.0)

# ---- collection membership
col_collection.objects.link(ob_light)
col_collection.objects.link(ob_camera)
col_collection.objects.link(ob_cylinder)

# ---- scene / render settings (as saved in the file)
scene.camera = ob_camera
scene.frame_start = 1; scene.frame_end = 250; scene.frame_set(1)
scene.render.engine = 'BLENDER_EEVEE_NEXT'
scene.cycles.sampling_pattern = 'TABULATED_SOBOL'
scene.cycles.use_light_tree = False
scene.view_settings.view_transform = 'Filmic'
bpy.context.view_layer.update()
